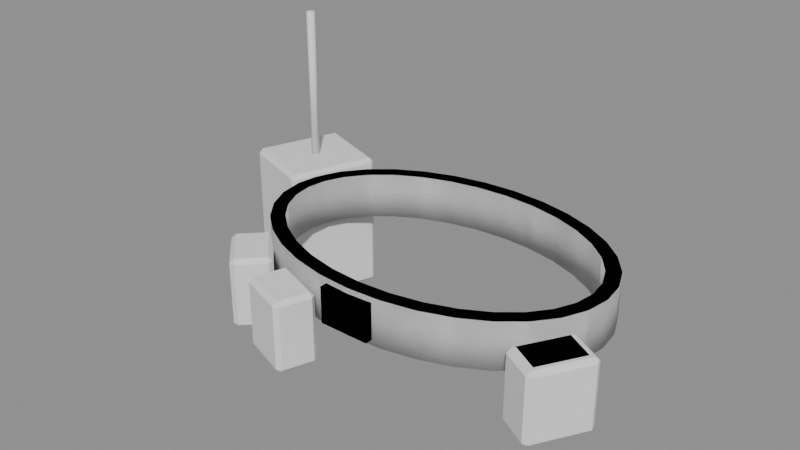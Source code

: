# Source: belt_kit.blend  (saved by Blender 5.2.45; exported with 4.5.12 LTS)
import bpy
from mathutils import Matrix  # noqa: F401  (used for matrix-valued properties, if any)

bpy.ops.wm.read_factory_settings(use_empty=True)
scene = bpy.context.scene
scene.name = 'Scene'

# ---- collections
col_coll_belt_radiopack = bpy.data.collections.new('Coll_Belt_RadioPack'); scene.collection.children.link(col_coll_belt_radiopack)
col_coll_belt_pouches = bpy.data.collections.new('Coll_Belt_Pouches'); scene.collection.children.link(col_coll_belt_pouches)

# ---- materials (node trees are filled in below, after node groups)
mat_mat_neutral_slate_dark = bpy.data.materials.new('Mat_Neutral_Slate_Dark')
mat_mat_neutral_black_matte = bpy.data.materials.new('Mat_Neutral_Black_Matte')
mat_mat_metal_steel_dark = bpy.data.materials.new('Mat_Metal_Steel_Dark')

# ---- material node trees

# ---- meshes
me_mesh_belt_radiopack_belt = bpy.data.meshes.new('Mesh_Belt_RadioPack_Belt')
me_mesh_belt_radiopack_belt.from_pydata([(0.245, 0.005, 0.0575), (0.225, 0.005, 0.0575), (0.2401, 0.03902, 0.0575), (0.2209, 0.03341, 0.0575), (0.2257, 0.07143, 0.0575), (0.2086, 0.06103, 0.0575), (0.2025, 0.1009, 0.0575), (0.1883, 0.08689, 0.0575), (0.1718, 0.1264, 0.0575), (0.1605, 0.1099, 0.0575), (0.1347, 0.1471, 0.0575), (0.1264, 0.1289, 0.0575), (0.09264, 0.1624, 0.0575), (0.08722, 0.1432, 0.0575), (0.04719, 0.1718, 0.0575), (0.0445, 0.152, 0.0575), (1.439e-17, 0.175, 0.0575), (1.439e-17, 0.155, 0.0575), (-0.04719, 0.1718, 0.0575), (-0.0445, 0.152, 0.0575), (-0.09264, 0.1624, 0.0575), (-0.08722, 0.1432, 0.0575), (-0.1347, 0.1471, 0.0575), (-0.1264, 0.1289, 0.0575), (-0.1718, 0.1264, 0.0575), (-0.1605, 0.1099, 0.0575), (-0.2025, 0.1009, 0.0575), (-0.1883, 0.08689, 0.0575), (-0.2257, 0.07143, 0.0575), (-0.2086, 0.06103, 0.0575), (-0.2401, 0.03902, 0.0575), (-0.2209, 0.03341, 0.0575), (-0.245, 0.005, 0.0575), (-0.225, 0.005, 0.0575), (-0.2401, -0.02902, 0.0575), (-0.2209, -0.02341, 0.0575), (-0.2257, -0.06143, 0.0575), (-0.2086, -0.05103, 0.0575), (-0.2025, -0.0909, 0.0575), (-0.1883, -0.07689, 0.0575), (-0.1718, -0.1164, 0.0575), (-0.1605, -0.09987, 0.0575), (-0.1347, -0.1371, 0.0575), (-0.1264, -0.1189, 0.0575), (-0.09264, -0.1524, 0.0575), (-0.08722, -0.1332, 0.0575), (-0.04719, -0.1618, 0.0575), (-0.0445, -0.142, 0.0575), (-4.317e-17, -0.165, 0.0575), (-4.317e-17, -0.145, 0.0575), (0.04719, -0.1618, 0.0575), (0.0445, -0.142, 0.0575), (0.09264, -0.1524, 0.0575), (0.08722, -0.1332, 0.0575), (0.1347, -0.1371, 0.0575), (0.1264, -0.1189, 0.0575), (0.1718, -0.1164, 0.0575), (0.1605, -0.09987, 0.0575), (0.2025, -0.0909, 0.0575), (0.1883, -0.07689, 0.0575), (0.2257, -0.06143, 0.0575), (0.2086, -0.05103, 0.0575), (0.2401, -0.02902, 0.0575), (0.2209, -0.02341, 0.0575), (0.245, 0.005, 0.1225), (0.225, 0.005, 0.1225), (0.2401, 0.03902, 0.1225), (0.2209, 0.03341, 0.1225), (0.2257, 0.07143, 0.1225), (0.2086, 0.06103, 0.1225), (0.2025, 0.1009, 0.1225), (0.1883, 0.08689, 0.1225), (0.1718, 0.1264, 0.1225), (0.1605, 0.1099, 0.1225), (0.1347, 0.1471, 0.1225), (0.1264, 0.1289, 0.1225), (0.09264, 0.1624, 0.1225), (0.08722, 0.1432, 0.1225), (0.04719, 0.1718, 0.1225), (0.0445, 0.152, 0.1225), (1.439e-17, 0.175, 0.1225), (1.439e-17, 0.155, 0.1225), (-0.04719, 0.1718, 0.1225), (-0.0445, 0.152, 0.1225), (-0.09264, 0.1624, 0.1225), (-0.08722, 0.1432, 0.1225), (-0.1347, 0.1471, 0.1225), (-0.1264, 0.1289, 0.1225), (-0.1718, 0.1264, 0.1225), (-0.1605, 0.1099, 0.1225), (-0.2025, 0.1009, 0.1225), (-0.1883, 0.08689, 0.1225), (-0.2257, 0.07143, 0.1225), (-0.2086, 0.06103, 0.1225), (-0.2401, 0.03902, 0.1225), (-0.2209, 0.03341, 0.1225), (-0.245, 0.005, 0.1225), (-0.225, 0.005, 0.1225), (-0.2401, -0.02902, 0.1225), (-0.2209, -0.02341, 0.1225), (-0.2257, -0.06143, 0.1225), (-0.2086, -0.05103, 0.1225), (-0.2025, -0.0909, 0.1225), (-0.1883, -0.07689, 0.1225), (-0.1718, -0.1164, 0.1225), (-0.1605, -0.09987, 0.1225), (-0.1347, -0.1371, 0.1225), (-0.1264, -0.1189, 0.1225), (-0.09264, -0.1524, 0.1225), (-0.08722, -0.1332, 0.1225), (-0.04719, -0.1618, 0.1225), (-0.0445, -0.142, 0.1225), (-4.317e-17, -0.165, 0.1225), (-4.317e-17, -0.145, 0.1225), (0.04719, -0.1618, 0.1225), (0.0445, -0.142, 0.1225), (0.09264, -0.1524, 0.1225), (0.08722, -0.1332, 0.1225), (0.1347, -0.1371, 0.1225), (0.1264, -0.1189, 0.1225), (0.1718, -0.1164, 0.1225), (0.1605, -0.09987, 0.1225), (0.2025, -0.0909, 0.1225), (0.1883, -0.07689, 0.1225), (0.2257, -0.06143, 0.1225), (0.2086, -0.05103, 0.1225), (0.2401, -0.02902, 0.1225), (0.2209, -0.02341, 0.1225)], [], [(0, 2, 66, 64), (1, 65, 67, 3), (2, 4, 68, 66), (3, 67, 69, 5), (4, 6, 70, 68), (5, 69, 71, 7), (6, 8, 72, 70), (7, 71, 73, 9), (8, 10, 74, 72), (9, 73, 75, 11), (10, 12, 76, 74), (11, 75, 77, 13), (12, 14, 78, 76), (13, 77, 79, 15), (14, 16, 80, 78), (15, 79, 81, 17), (16, 18, 82, 80), (17, 81, 83, 19), (18, 20, 84, 82), (19, 83, 85, 21), (20, 22, 86, 84), (21, 85, 87, 23), (22, 24, 88, 86), (23, 87, 89, 25), (24, 26, 90, 88), (25, 89, 91, 27), (26, 28, 92, 90), (27, 91, 93, 29), (28, 30, 94, 92), (29, 93, 95, 31), (30, 32, 96, 94), (31, 95, 97, 33), (32, 34, 98, 96), (33, 97, 99, 35), (34, 36, 100, 98), (35, 99, 101, 37), (36, 38, 102, 100), (37, 101, 103, 39), (38, 40, 104, 102), (39, 103, 105, 41), (40, 42, 106, 104), (41, 105, 107, 43), (42, 44, 108, 106), (43, 107, 109, 45), (44, 46, 110, 108), (45, 109, 111, 47), (46, 48, 112, 110), (47, 111, 113, 49), (48, 50, 114, 112), (49, 113, 115, 51), (50, 52, 116, 114), (51, 115, 117, 53), (52, 54, 118, 116), (53, 117, 119, 55), (54, 56, 120, 118), (55, 119, 121, 57), (56, 58, 122, 120), (57, 121, 123, 59), (58, 60, 124, 122), (59, 123, 125, 61), (60, 62, 126, 124), (61, 125, 127, 63), (62, 0, 64, 126), (63, 127, 65, 1), (0, 1, 3, 2), (2, 3, 5, 4), (4, 5, 7, 6), (6, 7, 9, 8), (8, 9, 11, 10), (10, 11, 13, 12), (12, 13, 15, 14), (14, 15, 17, 16), (16, 17, 19, 18), (18, 19, 21, 20), (20, 21, 23, 22), (22, 23, 25, 24), (24, 25, 27, 26), (26, 27, 29, 28), (28, 29, 31, 30), (30, 31, 33, 32), (32, 33, 35, 34), (34, 35, 37, 36), (36, 37, 39, 38), (38, 39, 41, 40), (40, 41, 43, 42), (42, 43, 45, 44), (44, 45, 47, 46), (46, 47, 49, 48), (48, 49, 51, 50), (50, 51, 53, 52), (52, 53, 55, 54), (54, 55, 57, 56), (56, 57, 59, 58), (58, 59, 61, 60), (60, 61, 63, 62), (62, 63, 1, 0), (64, 66, 67, 65), (66, 68, 69, 67), (68, 70, 71, 69), (70, 72, 73, 71), (72, 74, 75, 73), (74, 76, 77, 75), (76, 78, 79, 77), (78, 80, 81, 79), (80, 82, 83, 81), (82, 84, 85, 83), (84, 86, 87, 85), (86, 88, 89, 87), (88, 90, 91, 89), (90, 92, 93, 91), (92, 94, 95, 93), (94, 96, 97, 95), (96, 98, 99, 97), (98, 100, 101, 99), (100, 102, 103, 101), (102, 104, 105, 103), (104, 106, 107, 105), (106, 108, 109, 107), (108, 110, 111, 109), (110, 112, 113, 111), (112, 114, 115, 113), (114, 116, 117, 115), (116, 118, 119, 117), (118, 120, 121, 119), (120, 122, 123, 121), (122, 124, 125, 123), (124, 126, 127, 125), (126, 64, 65, 127)])
me_mesh_belt_radiopack_belt.polygons.foreach_set('use_smooth', [True] * 128)
me_mesh_belt_radiopack_belt.materials.append(mat_mat_neutral_slate_dark)
me_mesh_belt_radiopack_belt.materials.append(mat_mat_neutral_black_matte)
me_mesh_belt_radiopack_belt.materials.append(mat_mat_metal_steel_dark)
me_mesh_belt_radiopack_belt.update()
me_mesh_belt_radiopack_beltbuckle = bpy.data.meshes.new('Mesh_Belt_RadioPack_BeltBuckle')
me_mesh_belt_radiopack_beltbuckle.from_pydata([(-0.035, -0.173, 0.065), (-0.035, -0.173, 0.115), (-0.035, -0.161, 0.065), (-0.035, -0.161, 0.115), (0.035, -0.173, 0.065), (0.035, -0.173, 0.115), (0.035, -0.161, 0.065), (0.035, -0.161, 0.115)], [], [(0, 1, 3, 2), (2, 3, 7, 6), (6, 7, 5, 4), (4, 5, 1, 0), (2, 6, 4, 0), (7, 3, 1, 5)])
me_mesh_belt_radiopack_beltbuckle.polygons.foreach_set('material_index', [2, 2, 2, 2, 2, 2])
me_mesh_belt_radiopack_beltbuckle.materials.append(mat_mat_neutral_slate_dark)
me_mesh_belt_radiopack_beltbuckle.materials.append(mat_mat_neutral_black_matte)
me_mesh_belt_radiopack_beltbuckle.materials.append(mat_mat_metal_steel_dark)
me_mesh_belt_radiopack_beltbuckle.update()
me_mesh_belt_radiopack_radio = bpy.data.meshes.new('Mesh_Belt_RadioPack_Radio')
me_mesh_belt_radiopack_radio.from_pydata([(-0.3172, 0.1576, -0.07), (-0.3228, 0.1596, -0.064), (-0.3151, 0.1632, -0.064), (-0.3228, 0.1596, 0.124), (-0.3172, 0.1576, 0.13), (-0.3151, 0.1632, 0.124), (-0.2157, 0.1206, -0.07), (-0.2136, 0.1263, -0.064), (-0.21, 0.1186, -0.064), (-0.2157, 0.1206, 0.13), (-0.21, 0.1186, 0.124), (-0.2136, 0.1263, 0.124), (-0.3575, 0.04669, -0.07), (-0.3596, 0.04105, -0.064), (-0.3632, 0.04874, -0.064), (-0.3575, 0.04669, 0.13), (-0.3632, 0.04874, 0.124), (-0.3596, 0.04105, 0.124), (-0.256, 0.009754, -0.07), (-0.2504, 0.007702, -0.064), (-0.2581, 0.004116, -0.064), (-0.256, 0.009754, 0.13), (-0.2581, 0.004116, 0.124), (-0.2504, 0.007702, 0.124)], [], [(0, 1, 2), (3, 4, 5), (6, 7, 8), (9, 10, 11), (12, 13, 14), (15, 16, 17), (18, 19, 20), (21, 22, 23), (6, 0, 2, 7), (1, 3, 5, 2), (4, 9, 11, 5), (10, 8, 7, 11), (18, 6, 8, 19), (9, 21, 23, 10), (22, 20, 19, 23), (12, 18, 20, 13), (21, 15, 17, 22), (16, 14, 13, 17), (0, 12, 14, 1), (15, 4, 3, 16), (6, 18, 12, 0), (2, 5, 11, 7), (14, 16, 3, 1), (21, 9, 4, 15), (8, 10, 23, 19), (20, 22, 17, 13)])
me_mesh_belt_radiopack_radio.polygons.foreach_set('material_index', [1, 1, 1, 1, 1, 1, 1, 1, 1, 1, 1, 1, 1, 1, 1, 1, 1, 1, 1, 1, 1, 1, 1, 1, 1, 1])
me_mesh_belt_radiopack_radio.materials.append(mat_mat_neutral_slate_dark)
me_mesh_belt_radiopack_radio.materials.append(mat_mat_neutral_black_matte)
me_mesh_belt_radiopack_radio.materials.append(mat_mat_metal_steel_dark)
me_mesh_belt_radiopack_radio.update()
me_mesh_belt_radiopack_antenna = bpy.data.meshes.new('Mesh_Belt_RadioPack_Antenna')
me_mesh_belt_radiopack_antenna.from_pydata([(-0.2866, 0.08966, 0.12), (-0.2866, 0.08966, 0.34), (-0.2814, 0.08666, 0.12), (-0.2814, 0.08666, 0.34), (-0.2814, 0.08066, 0.12), (-0.2814, 0.08066, 0.34), (-0.2866, 0.07766, 0.12), (-0.2866, 0.07766, 0.34), (-0.2918, 0.08066, 0.12), (-0.2918, 0.08066, 0.34), (-0.2918, 0.08666, 0.12), (-0.2918, 0.08666, 0.34)], [], [(0, 1, 3, 2), (2, 3, 5, 4), (4, 5, 7, 6), (6, 7, 9, 8), (3, 1, 11, 9, 7, 5), (8, 9, 11, 10), (10, 11, 1, 0), (0, 2, 4, 6, 8, 10)])
me_mesh_belt_radiopack_antenna.polygons.foreach_set('use_smooth', [1, 1, 1, 1, 0, 1, 1, 0])
me_mesh_belt_radiopack_antenna.polygons.foreach_set('material_index', [2, 2, 2, 2, 2, 2, 2, 2])
me_mesh_belt_radiopack_antenna.materials.append(mat_mat_neutral_slate_dark)
me_mesh_belt_radiopack_antenna.materials.append(mat_mat_neutral_black_matte)
me_mesh_belt_radiopack_antenna.materials.append(mat_mat_metal_steel_dark)
me_mesh_belt_radiopack_antenna.update()
me_mesh_belt_radiopack_pouch = bpy.data.meshes.new('Mesh_Belt_RadioPack_Pouch')
me_mesh_belt_radiopack_pouch.from_pydata([(0.2394, -0.1408, 1.192e-07), (0.2446, -0.1438, 0.006), (0.2364, -0.146, 0.006), (0.2446, -0.1438, 0.094), (0.2394, -0.1408, 0.1), (0.2364, -0.146, 0.094), (0.1979, -0.1168, 1.192e-07), (0.1949, -0.122, 0.006), (0.1927, -0.1138, 0.006), (0.1979, -0.1168, 0.1), (0.1927, -0.1138, 0.094), (0.1949, -0.122, 0.094), (0.2784, -0.07322, 1.192e-07), (0.2814, -0.06803, 0.006), (0.2836, -0.07622, 0.006), (0.2784, -0.07322, 0.1), (0.2836, -0.07622, 0.094), (0.2814, -0.06803, 0.094), (0.2369, -0.04922, 1.192e-07), (0.2317, -0.04622, 0.006), (0.2399, -0.04403, 0.006), (0.2369, -0.04922, 0.1), (0.2399, -0.04403, 0.094), (0.2317, -0.04622, 0.094)], [], [(0, 1, 2), (3, 4, 5), (6, 7, 8), (9, 10, 11), (12, 13, 14), (15, 16, 17), (18, 19, 20), (21, 22, 23), (6, 0, 2, 7), (1, 3, 5, 2), (4, 9, 11, 5), (10, 8, 7, 11), (18, 6, 8, 19), (9, 21, 23, 10), (22, 20, 19, 23), (12, 18, 20, 13), (21, 15, 17, 22), (16, 14, 13, 17), (0, 12, 14, 1), (15, 4, 3, 16), (6, 18, 12, 0), (2, 5, 11, 7), (14, 16, 3, 1), (21, 9, 4, 15), (8, 10, 23, 19), (20, 22, 17, 13)])
me_mesh_belt_radiopack_pouch.materials.append(mat_mat_neutral_slate_dark)
me_mesh_belt_radiopack_pouch.materials.append(mat_mat_neutral_black_matte)
me_mesh_belt_radiopack_pouch.materials.append(mat_mat_metal_steel_dark)
me_mesh_belt_radiopack_pouch.update()
me_mesh_belt_pouches_belt = bpy.data.meshes.new('Mesh_Belt_Pouches_Belt')
me_mesh_belt_pouches_belt.from_pydata([(0.245, 0.005, 0.0575), (0.225, 0.005, 0.0575), (0.2401, 0.03902, 0.0575), (0.2209, 0.03341, 0.0575), (0.2257, 0.07143, 0.0575), (0.2086, 0.06103, 0.0575), (0.2025, 0.1009, 0.0575), (0.1883, 0.08689, 0.0575), (0.1718, 0.1264, 0.0575), (0.1605, 0.1099, 0.0575), (0.1347, 0.1471, 0.0575), (0.1264, 0.1289, 0.0575), (0.09264, 0.1624, 0.0575), (0.08722, 0.1432, 0.0575), (0.04719, 0.1718, 0.0575), (0.0445, 0.152, 0.0575), (1.439e-17, 0.175, 0.0575), (1.439e-17, 0.155, 0.0575), (-0.04719, 0.1718, 0.0575), (-0.0445, 0.152, 0.0575), (-0.09264, 0.1624, 0.0575), (-0.08722, 0.1432, 0.0575), (-0.1347, 0.1471, 0.0575), (-0.1264, 0.1289, 0.0575), (-0.1718, 0.1264, 0.0575), (-0.1605, 0.1099, 0.0575), (-0.2025, 0.1009, 0.0575), (-0.1883, 0.08689, 0.0575), (-0.2257, 0.07143, 0.0575), (-0.2086, 0.06103, 0.0575), (-0.2401, 0.03902, 0.0575), (-0.2209, 0.03341, 0.0575), (-0.245, 0.005, 0.0575), (-0.225, 0.005, 0.0575), (-0.2401, -0.02902, 0.0575), (-0.2209, -0.02341, 0.0575), (-0.2257, -0.06143, 0.0575), (-0.2086, -0.05103, 0.0575), (-0.2025, -0.0909, 0.0575), (-0.1883, -0.07689, 0.0575), (-0.1718, -0.1164, 0.0575), (-0.1605, -0.09987, 0.0575), (-0.1347, -0.1371, 0.0575), (-0.1264, -0.1189, 0.0575), (-0.09264, -0.1524, 0.0575), (-0.08722, -0.1332, 0.0575), (-0.04719, -0.1618, 0.0575), (-0.0445, -0.142, 0.0575), (-4.317e-17, -0.165, 0.0575), (-4.317e-17, -0.145, 0.0575), (0.04719, -0.1618, 0.0575), (0.0445, -0.142, 0.0575), (0.09264, -0.1524, 0.0575), (0.08722, -0.1332, 0.0575), (0.1347, -0.1371, 0.0575), (0.1264, -0.1189, 0.0575), (0.1718, -0.1164, 0.0575), (0.1605, -0.09987, 0.0575), (0.2025, -0.0909, 0.0575), (0.1883, -0.07689, 0.0575), (0.2257, -0.06143, 0.0575), (0.2086, -0.05103, 0.0575), (0.2401, -0.02902, 0.0575), (0.2209, -0.02341, 0.0575), (0.245, 0.005, 0.1225), (0.225, 0.005, 0.1225), (0.2401, 0.03902, 0.1225), (0.2209, 0.03341, 0.1225), (0.2257, 0.07143, 0.1225), (0.2086, 0.06103, 0.1225), (0.2025, 0.1009, 0.1225), (0.1883, 0.08689, 0.1225), (0.1718, 0.1264, 0.1225), (0.1605, 0.1099, 0.1225), (0.1347, 0.1471, 0.1225), (0.1264, 0.1289, 0.1225), (0.09264, 0.1624, 0.1225), (0.08722, 0.1432, 0.1225), (0.04719, 0.1718, 0.1225), (0.0445, 0.152, 0.1225), (1.439e-17, 0.175, 0.1225), (1.439e-17, 0.155, 0.1225), (-0.04719, 0.1718, 0.1225), (-0.0445, 0.152, 0.1225), (-0.09264, 0.1624, 0.1225), (-0.08722, 0.1432, 0.1225), (-0.1347, 0.1471, 0.1225), (-0.1264, 0.1289, 0.1225), (-0.1718, 0.1264, 0.1225), (-0.1605, 0.1099, 0.1225), (-0.2025, 0.1009, 0.1225), (-0.1883, 0.08689, 0.1225), (-0.2257, 0.07143, 0.1225), (-0.2086, 0.06103, 0.1225), (-0.2401, 0.03902, 0.1225), (-0.2209, 0.03341, 0.1225), (-0.245, 0.005, 0.1225), (-0.225, 0.005, 0.1225), (-0.2401, -0.02902, 0.1225), (-0.2209, -0.02341, 0.1225), (-0.2257, -0.06143, 0.1225), (-0.2086, -0.05103, 0.1225), (-0.2025, -0.0909, 0.1225), (-0.1883, -0.07689, 0.1225), (-0.1718, -0.1164, 0.1225), (-0.1605, -0.09987, 0.1225), (-0.1347, -0.1371, 0.1225), (-0.1264, -0.1189, 0.1225), (-0.09264, -0.1524, 0.1225), (-0.08722, -0.1332, 0.1225), (-0.04719, -0.1618, 0.1225), (-0.0445, -0.142, 0.1225), (-4.317e-17, -0.165, 0.1225), (-4.317e-17, -0.145, 0.1225), (0.04719, -0.1618, 0.1225), (0.0445, -0.142, 0.1225), (0.09264, -0.1524, 0.1225), (0.08722, -0.1332, 0.1225), (0.1347, -0.1371, 0.1225), (0.1264, -0.1189, 0.1225), (0.1718, -0.1164, 0.1225), (0.1605, -0.09987, 0.1225), (0.2025, -0.0909, 0.1225), (0.1883, -0.07689, 0.1225), (0.2257, -0.06143, 0.1225), (0.2086, -0.05103, 0.1225), (0.2401, -0.02902, 0.1225), (0.2209, -0.02341, 0.1225)], [], [(0, 2, 66, 64), (1, 65, 67, 3), (2, 4, 68, 66), (3, 67, 69, 5), (4, 6, 70, 68), (5, 69, 71, 7), (6, 8, 72, 70), (7, 71, 73, 9), (8, 10, 74, 72), (9, 73, 75, 11), (10, 12, 76, 74), (11, 75, 77, 13), (12, 14, 78, 76), (13, 77, 79, 15), (14, 16, 80, 78), (15, 79, 81, 17), (16, 18, 82, 80), (17, 81, 83, 19), (18, 20, 84, 82), (19, 83, 85, 21), (20, 22, 86, 84), (21, 85, 87, 23), (22, 24, 88, 86), (23, 87, 89, 25), (24, 26, 90, 88), (25, 89, 91, 27), (26, 28, 92, 90), (27, 91, 93, 29), (28, 30, 94, 92), (29, 93, 95, 31), (30, 32, 96, 94), (31, 95, 97, 33), (32, 34, 98, 96), (33, 97, 99, 35), (34, 36, 100, 98), (35, 99, 101, 37), (36, 38, 102, 100), (37, 101, 103, 39), (38, 40, 104, 102), (39, 103, 105, 41), (40, 42, 106, 104), (41, 105, 107, 43), (42, 44, 108, 106), (43, 107, 109, 45), (44, 46, 110, 108), (45, 109, 111, 47), (46, 48, 112, 110), (47, 111, 113, 49), (48, 50, 114, 112), (49, 113, 115, 51), (50, 52, 116, 114), (51, 115, 117, 53), (52, 54, 118, 116), (53, 117, 119, 55), (54, 56, 120, 118), (55, 119, 121, 57), (56, 58, 122, 120), (57, 121, 123, 59), (58, 60, 124, 122), (59, 123, 125, 61), (60, 62, 126, 124), (61, 125, 127, 63), (62, 0, 64, 126), (63, 127, 65, 1), (0, 1, 3, 2), (2, 3, 5, 4), (4, 5, 7, 6), (6, 7, 9, 8), (8, 9, 11, 10), (10, 11, 13, 12), (12, 13, 15, 14), (14, 15, 17, 16), (16, 17, 19, 18), (18, 19, 21, 20), (20, 21, 23, 22), (22, 23, 25, 24), (24, 25, 27, 26), (26, 27, 29, 28), (28, 29, 31, 30), (30, 31, 33, 32), (32, 33, 35, 34), (34, 35, 37, 36), (36, 37, 39, 38), (38, 39, 41, 40), (40, 41, 43, 42), (42, 43, 45, 44), (44, 45, 47, 46), (46, 47, 49, 48), (48, 49, 51, 50), (50, 51, 53, 52), (52, 53, 55, 54), (54, 55, 57, 56), (56, 57, 59, 58), (58, 59, 61, 60), (60, 61, 63, 62), (62, 63, 1, 0), (64, 66, 67, 65), (66, 68, 69, 67), (68, 70, 71, 69), (70, 72, 73, 71), (72, 74, 75, 73), (74, 76, 77, 75), (76, 78, 79, 77), (78, 80, 81, 79), (80, 82, 83, 81), (82, 84, 85, 83), (84, 86, 87, 85), (86, 88, 89, 87), (88, 90, 91, 89), (90, 92, 93, 91), (92, 94, 95, 93), (94, 96, 97, 95), (96, 98, 99, 97), (98, 100, 101, 99), (100, 102, 103, 101), (102, 104, 105, 103), (104, 106, 107, 105), (106, 108, 109, 107), (108, 110, 111, 109), (110, 112, 113, 111), (112, 114, 115, 113), (114, 116, 117, 115), (116, 118, 119, 117), (118, 120, 121, 119), (120, 122, 123, 121), (122, 124, 125, 123), (124, 126, 127, 125), (126, 64, 65, 127)])
me_mesh_belt_pouches_belt.polygons.foreach_set('use_smooth', [True] * 128)
me_mesh_belt_pouches_belt.materials.append(mat_mat_neutral_slate_dark)
me_mesh_belt_pouches_belt.materials.append(mat_mat_neutral_black_matte)
me_mesh_belt_pouches_belt.materials.append(mat_mat_metal_steel_dark)
me_mesh_belt_pouches_belt.update()
me_mesh_belt_pouches_beltbuckle = bpy.data.meshes.new('Mesh_Belt_Pouches_BeltBuckle')
me_mesh_belt_pouches_beltbuckle.from_pydata([(-0.035, -0.173, 0.065), (-0.035, -0.173, 0.115), (-0.035, -0.161, 0.065), (-0.035, -0.161, 0.115), (0.035, -0.173, 0.065), (0.035, -0.173, 0.115), (0.035, -0.161, 0.065), (0.035, -0.161, 0.115)], [], [(0, 1, 3, 2), (2, 3, 7, 6), (6, 7, 5, 4), (4, 5, 1, 0), (2, 6, 4, 0), (7, 3, 1, 5)])
me_mesh_belt_pouches_beltbuckle.polygons.foreach_set('material_index', [2, 2, 2, 2, 2, 2])
me_mesh_belt_pouches_beltbuckle.materials.append(mat_mat_neutral_slate_dark)
me_mesh_belt_pouches_beltbuckle.materials.append(mat_mat_neutral_black_matte)
me_mesh_belt_pouches_beltbuckle.materials.append(mat_mat_metal_steel_dark)
me_mesh_belt_pouches_beltbuckle.update()
me_mesh_belt_pouches_pouch1 = bpy.data.meshes.new('Mesh_Belt_Pouches_Pouch1')
me_mesh_belt_pouches_pouch1.from_pydata([(-0.2319, -0.1258, 1.192e-07), (-0.2362, -0.1301, 0.006), (-0.2362, -0.1216, 0.006), (-0.2362, -0.1301, 0.094), (-0.2319, -0.1258, 0.1), (-0.2362, -0.1216, 0.094), (-0.2015, -0.09541, 1.192e-07), (-0.2058, -0.09117, 0.006), (-0.1973, -0.09117, 0.006), (-0.2015, -0.09541, 0.1), (-0.1973, -0.09117, 0.094), (-0.2058, -0.09117, 0.094), (-0.1838, -0.1739, 1.192e-07), (-0.1796, -0.1781, 0.006), (-0.1881, -0.1781, 0.006), (-0.1838, -0.1739, 0.1), (-0.1881, -0.1781, 0.094), (-0.1796, -0.1781, 0.094), (-0.1534, -0.1435, 1.192e-07), (-0.1492, -0.1392, 0.006), (-0.1492, -0.1477, 0.006), (-0.1534, -0.1435, 0.1), (-0.1492, -0.1477, 0.094), (-0.1492, -0.1392, 0.094)], [], [(0, 1, 2), (3, 4, 5), (6, 7, 8), (9, 10, 11), (12, 13, 14), (15, 16, 17), (18, 19, 20), (21, 22, 23), (6, 0, 2, 7), (1, 3, 5, 2), (4, 9, 11, 5), (10, 8, 7, 11), (18, 6, 8, 19), (9, 21, 23, 10), (22, 20, 19, 23), (12, 18, 20, 13), (21, 15, 17, 22), (16, 14, 13, 17), (0, 12, 14, 1), (15, 4, 3, 16), (6, 18, 12, 0), (2, 5, 11, 7), (14, 16, 3, 1), (21, 9, 4, 15), (8, 10, 23, 19), (20, 22, 17, 13)])
me_mesh_belt_pouches_pouch1.materials.append(mat_mat_neutral_slate_dark)
me_mesh_belt_pouches_pouch1.materials.append(mat_mat_neutral_black_matte)
me_mesh_belt_pouches_pouch1.materials.append(mat_mat_metal_steel_dark)
me_mesh_belt_pouches_pouch1.update()
me_mesh_belt_pouches_pouch2 = bpy.data.meshes.new('Mesh_Belt_Pouches_Pouch2')
me_mesh_belt_pouches_pouch2.from_pydata([(-0.1325, -0.1892, 1.192e-07), (-0.1346, -0.1948, 0.006), (-0.1381, -0.1871, 0.006), (-0.1346, -0.1948, 0.094), (-0.1325, -0.1892, 0.1), (-0.1381, -0.1871, 0.094), (-0.1178, -0.1488, 1.192e-07), (-0.1234, -0.1467, 0.006), (-0.1157, -0.1431, 0.006), (-0.1178, -0.1488, 0.1), (-0.1157, -0.1431, 0.094), (-0.1234, -0.1467, 0.094), (-0.0686, -0.2124, 1.192e-07), (-0.06297, -0.2145, 0.006), (-0.07066, -0.2181, 0.006), (-0.0686, -0.2124, 0.1), (-0.07066, -0.2181, 0.094), (-0.06297, -0.2145, 0.094), (-0.0539, -0.172, 1.192e-07), (-0.05185, -0.1664, 0.006), (-0.04826, -0.1741, 0.006), (-0.0539, -0.172, 0.1), (-0.04826, -0.1741, 0.094), (-0.05185, -0.1664, 0.094)], [], [(0, 1, 2), (3, 4, 5), (6, 7, 8), (9, 10, 11), (12, 13, 14), (15, 16, 17), (18, 19, 20), (21, 22, 23), (6, 0, 2, 7), (1, 3, 5, 2), (4, 9, 11, 5), (10, 8, 7, 11), (18, 6, 8, 19), (9, 21, 23, 10), (22, 20, 19, 23), (12, 18, 20, 13), (21, 15, 17, 22), (16, 14, 13, 17), (0, 12, 14, 1), (15, 4, 3, 16), (6, 18, 12, 0), (2, 5, 11, 7), (14, 16, 3, 1), (21, 9, 4, 15), (8, 10, 23, 19), (20, 22, 17, 13)])
me_mesh_belt_pouches_pouch2.materials.append(mat_mat_neutral_slate_dark)
me_mesh_belt_pouches_pouch2.materials.append(mat_mat_neutral_black_matte)
me_mesh_belt_pouches_pouch2.materials.append(mat_mat_metal_steel_dark)
me_mesh_belt_pouches_pouch2.update()
me_mesh_belt_pouches_pouch3 = bpy.data.meshes.new('Mesh_Belt_Pouches_Pouch3')
me_mesh_belt_pouches_pouch3.from_pydata([(0.2376, -0.1339, 1.192e-07), (0.2428, -0.1369, 0.006), (0.2346, -0.1391, 0.006), (0.2428, -0.1369, 0.094), (0.2376, -0.1339, 0.1), (0.2346, -0.1391, 0.094), (0.2004, -0.1124, 1.192e-07), (0.1974, -0.1176, 0.006), (0.1952, -0.1094, 0.006), (0.2004, -0.1124, 0.1), (0.1952, -0.1094, 0.094), (0.1974, -0.1176, 0.094), (0.2716, -0.07506, 1.192e-07), (0.2746, -0.06986, 0.006), (0.2768, -0.07806, 0.006), (0.2716, -0.07506, 0.1), (0.2768, -0.07806, 0.094), (0.2746, -0.06986, 0.094), (0.2344, -0.05356, 1.192e-07), (0.2292, -0.05056, 0.006), (0.2374, -0.04836, 0.006), (0.2344, -0.05356, 0.1), (0.2374, -0.04836, 0.094), (0.2292, -0.05056, 0.094)], [], [(0, 1, 2), (3, 4, 5), (6, 7, 8), (9, 10, 11), (12, 13, 14), (15, 16, 17), (18, 19, 20), (21, 22, 23), (6, 0, 2, 7), (1, 3, 5, 2), (4, 9, 11, 5), (10, 8, 7, 11), (18, 6, 8, 19), (9, 21, 23, 10), (22, 20, 19, 23), (12, 18, 20, 13), (21, 15, 17, 22), (16, 14, 13, 17), (0, 12, 14, 1), (15, 4, 3, 16), (6, 18, 12, 0), (2, 5, 11, 7), (14, 16, 3, 1), (21, 9, 4, 15), (8, 10, 23, 19), (20, 22, 17, 13)])
me_mesh_belt_pouches_pouch3.materials.append(mat_mat_neutral_slate_dark)
me_mesh_belt_pouches_pouch3.materials.append(mat_mat_neutral_black_matte)
me_mesh_belt_pouches_pouch3.materials.append(mat_mat_metal_steel_dark)
me_mesh_belt_pouches_pouch3.update()

# ---- objects
ob_mesh_belt_radiopack_belt = bpy.data.objects.new('Mesh_Belt_RadioPack_Belt', me_mesh_belt_radiopack_belt)
ob_mesh_belt_radiopack_beltbuckle = bpy.data.objects.new('Mesh_Belt_RadioPack_BeltBuckle', me_mesh_belt_radiopack_beltbuckle)
ob_mesh_belt_radiopack_radio = bpy.data.objects.new('Mesh_Belt_RadioPack_Radio', me_mesh_belt_radiopack_radio)
ob_mesh_belt_radiopack_antenna = bpy.data.objects.new('Mesh_Belt_RadioPack_Antenna', me_mesh_belt_radiopack_antenna)
ob_mesh_belt_radiopack_pouch = bpy.data.objects.new('Mesh_Belt_RadioPack_Pouch', me_mesh_belt_radiopack_pouch)
ob_mesh_belt_pouches_belt = bpy.data.objects.new('Mesh_Belt_Pouches_Belt', me_mesh_belt_pouches_belt)
ob_mesh_belt_pouches_beltbuckle = bpy.data.objects.new('Mesh_Belt_Pouches_BeltBuckle', me_mesh_belt_pouches_beltbuckle)
ob_mesh_belt_pouches_pouch1 = bpy.data.objects.new('Mesh_Belt_Pouches_Pouch1', me_mesh_belt_pouches_pouch1)
ob_mesh_belt_pouches_pouch2 = bpy.data.objects.new('Mesh_Belt_Pouches_Pouch2', me_mesh_belt_pouches_pouch2)
ob_mesh_belt_pouches_pouch3 = bpy.data.objects.new('Mesh_Belt_Pouches_Pouch3', me_mesh_belt_pouches_pouch3)

# ---- transforms, parenting, visibility, modifiers, constraints
ob_mesh_belt_radiopack_belt.location = (0.0, -0.07641, 1.874)
ob_mesh_belt_radiopack_beltbuckle.location = (0.0, -0.07641, 1.874)
ob_mesh_belt_radiopack_radio.location = (0.0, -0.07641, 1.874)
ob_mesh_belt_radiopack_antenna.location = (0.0, -0.07641, 1.874)
ob_mesh_belt_radiopack_pouch.location = (0.0, -0.07641, 1.874)
ob_mesh_belt_pouches_belt.location = (0.0, -0.07641, 1.874)
ob_mesh_belt_pouches_beltbuckle.location = (0.0, -0.07641, 1.874)
ob_mesh_belt_pouches_pouch1.location = (0.0, -0.07641, 1.874)
ob_mesh_belt_pouches_pouch2.location = (0.0, -0.07641, 1.874)
ob_mesh_belt_pouches_pouch3.location = (0.0, -0.07641, 1.874)

# ---- collection membership
col_coll_belt_radiopack.objects.link(ob_mesh_belt_radiopack_belt)
col_coll_belt_radiopack.objects.link(ob_mesh_belt_radiopack_beltbuckle)
col_coll_belt_radiopack.objects.link(ob_mesh_belt_radiopack_radio)
col_coll_belt_radiopack.objects.link(ob_mesh_belt_radiopack_antenna)
col_coll_belt_radiopack.objects.link(ob_mesh_belt_radiopack_pouch)
col_coll_belt_pouches.objects.link(ob_mesh_belt_pouches_belt)
col_coll_belt_pouches.objects.link(ob_mesh_belt_pouches_beltbuckle)
col_coll_belt_pouches.objects.link(ob_mesh_belt_pouches_pouch1)
col_coll_belt_pouches.objects.link(ob_mesh_belt_pouches_pouch2)
col_coll_belt_pouches.objects.link(ob_mesh_belt_pouches_pouch3)

# ---- scene / render settings (as saved in the file)
scene.frame_start = 1; scene.frame_end = 250; scene.frame_set(1)
scene.render.engine = 'BLENDER_EEVEE_NEXT'
scene.render.bake_bias = 0.0
scene.render.bake_samples = 0
scene.render.compositor_device = 'GPU'
scene.eevee.use_volume_custom_range = False
scene.eevee.fast_gi_thickness_near = 0.1
scene.eevee.fast_gi_thickness_far = 0.0
scene.eevee.ray_tracing_options.screen_trace_thickness = 0.1
bpy.context.view_layer.update()

# ---- added for rendering (the .blend has no active camera and no usable light): camera, sun + grey world if the file has none
cam_auto = bpy.data.cameras.new('AutoCamera')
cam_auto.lens = 50.0
cam_auto.sensor_width = 36.0
cam_auto.clip_end = 1000.0
ob_auto_camera = bpy.data.objects.new('AutoCamera', cam_auto)
scene.collection.objects.link(ob_auto_camera)
ob_auto_camera.location = (0.756655, -1.05364, 2.64591)
ob_auto_camera.rotation_euler = (1.09748, -7.21219e-08, 0.694738)
scene.camera = ob_auto_camera
light_auto_sun = bpy.data.lights.new('AutoSun', 'SUN')
light_auto_sun.energy = 3.0
light_auto_sun.angle = 0.0523599
ob_auto_sun = bpy.data.objects.new('AutoSun', light_auto_sun)
scene.collection.objects.link(ob_auto_sun)
ob_auto_sun.rotation_euler = (0.872665, 0.174533, 0.523599)
if scene.world is None:
    world_auto = bpy.data.worlds.new('AutoWorld')
    world_auto.color = (0.3, 0.3, 0.3)
    scene.world = world_auto
bpy.context.view_layer.update()
